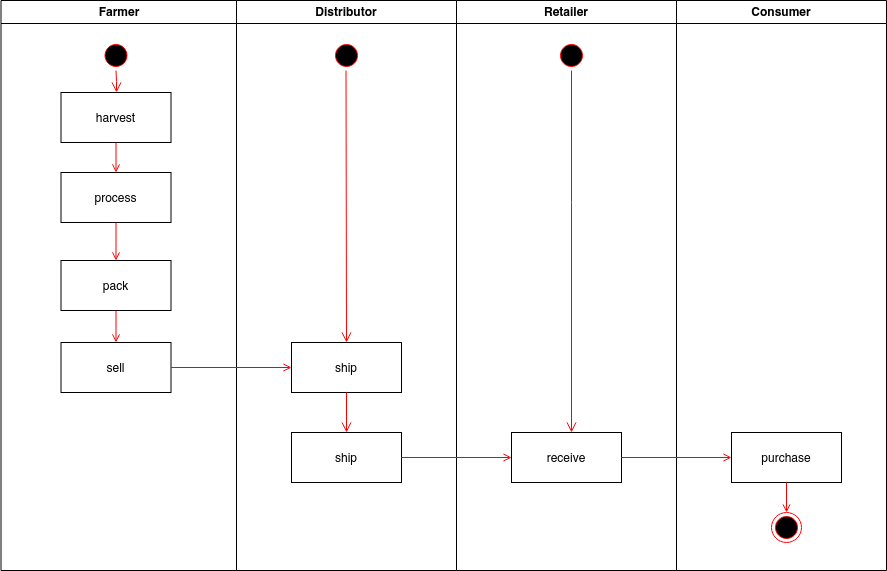

The diagram above was exported from draw.io. Its source (the exported page's mxGraphModel, read from the mxfile embedded in the PNG):
<mxGraphModel dx="782" dy="796" grid="1" gridSize="10" guides="1" tooltips="1" connect="1" arrows="1" fold="1" page="1" pageScale="1" pageWidth="1169" pageHeight="826" background="#ffffff" math="0" shadow="0">
  <root>
    <mxCell id="0" />
    <mxCell id="1" parent="0" />
    <mxCell id="2" value="Farmer" style="swimlane;whiteSpace=wrap" parent="1" vertex="1">
      <mxGeometry x="164.5" y="128" width="235.5" height="570" as="geometry" />
    </mxCell>
    <mxCell id="5" value="" style="ellipse;shape=startState;fillColor=#000000;strokeColor=#ff0000;" parent="2" vertex="1">
      <mxGeometry x="100" y="40" width="30" height="30" as="geometry" />
    </mxCell>
    <mxCell id="6" value="" style="edgeStyle=elbowEdgeStyle;elbow=horizontal;verticalAlign=bottom;endArrow=open;endSize=8;strokeColor=#FF0000;endFill=1;rounded=0" parent="2" source="5" target="7" edge="1">
      <mxGeometry x="100" y="40" as="geometry">
        <mxPoint x="115" y="110" as="targetPoint" />
      </mxGeometry>
    </mxCell>
    <mxCell id="7" value="harvest" style="" parent="2" vertex="1">
      <mxGeometry x="60" y="92" width="110" height="50" as="geometry" />
    </mxCell>
    <mxCell id="8" value="process" style="" parent="2" vertex="1">
      <mxGeometry x="60" y="172" width="110" height="50" as="geometry" />
    </mxCell>
    <mxCell id="9" value="" style="endArrow=open;strokeColor=#FF0000;endFill=1;rounded=0" parent="2" source="7" target="8" edge="1">
      <mxGeometry relative="1" as="geometry" />
    </mxCell>
    <mxCell id="10" value="pack" style="" parent="2" vertex="1">
      <mxGeometry x="60" y="260" width="110" height="50" as="geometry" />
    </mxCell>
    <mxCell id="11" value="" style="endArrow=open;strokeColor=#FF0000;endFill=1;rounded=0" parent="2" source="8" target="10" edge="1">
      <mxGeometry relative="1" as="geometry" />
    </mxCell>
    <mxCell id="ym5hFoaayZp4T-jSoXhC-47" value="sell" style="" parent="2" vertex="1">
      <mxGeometry x="60" y="342" width="110" height="50" as="geometry" />
    </mxCell>
    <mxCell id="ym5hFoaayZp4T-jSoXhC-48" value="" style="endArrow=open;strokeColor=#FF0000;endFill=1;rounded=0;exitX=0.5;exitY=1;exitDx=0;exitDy=0;" parent="2" source="10" target="ym5hFoaayZp4T-jSoXhC-47" edge="1">
      <mxGeometry relative="1" as="geometry">
        <mxPoint x="117" y="375" as="sourcePoint" />
      </mxGeometry>
    </mxCell>
    <mxCell id="3" value="Distributor" style="swimlane;whiteSpace=wrap" parent="1" vertex="1">
      <mxGeometry x="400" y="128" width="220" height="570" as="geometry" />
    </mxCell>
    <mxCell id="ym5hFoaayZp4T-jSoXhC-49" value="ship" style="" parent="3" vertex="1">
      <mxGeometry x="55" y="342" width="110" height="50" as="geometry" />
    </mxCell>
    <mxCell id="ym5hFoaayZp4T-jSoXhC-55" value="" style="ellipse;shape=startState;fillColor=#000000;strokeColor=#ff0000;" parent="3" vertex="1">
      <mxGeometry x="95" y="40" width="30" height="30" as="geometry" />
    </mxCell>
    <mxCell id="-IGLOy8F2gN-2wJxHa6x-37" value="ship" style="" vertex="1" parent="3">
      <mxGeometry x="55" y="432" width="110" height="50" as="geometry" />
    </mxCell>
    <mxCell id="-IGLOy8F2gN-2wJxHa6x-39" value="" style="edgeStyle=elbowEdgeStyle;elbow=horizontal;verticalAlign=bottom;endArrow=open;endSize=8;strokeColor=#FF0000;endFill=1;rounded=0" edge="1" parent="3" target="ym5hFoaayZp4T-jSoXhC-49">
      <mxGeometry x="-70" y="-88" as="geometry">
        <mxPoint x="110" y="92" as="targetPoint" />
        <mxPoint x="109.5" y="70" as="sourcePoint" />
        <Array as="points">
          <mxPoint x="110" y="52" />
        </Array>
      </mxGeometry>
    </mxCell>
    <mxCell id="-IGLOy8F2gN-2wJxHa6x-40" value="" style="edgeStyle=elbowEdgeStyle;elbow=horizontal;verticalAlign=bottom;endArrow=open;endSize=8;strokeColor=#FF0000;endFill=1;rounded=0" edge="1" parent="3" source="ym5hFoaayZp4T-jSoXhC-49" target="-IGLOy8F2gN-2wJxHa6x-37">
      <mxGeometry x="-70" y="244" as="geometry">
        <mxPoint x="110" y="424" as="targetPoint" />
        <mxPoint x="109.5" y="402" as="sourcePoint" />
        <Array as="points">
          <mxPoint x="110" y="362" />
        </Array>
      </mxGeometry>
    </mxCell>
    <mxCell id="4" value="Retailer" style="swimlane;whiteSpace=wrap" parent="1" vertex="1">
      <mxGeometry x="620" y="128" width="220" height="570" as="geometry" />
    </mxCell>
    <mxCell id="ym5hFoaayZp4T-jSoXhC-50" value="receive" style="" parent="4" vertex="1">
      <mxGeometry x="55" y="432" width="110" height="50" as="geometry" />
    </mxCell>
    <mxCell id="ym5hFoaayZp4T-jSoXhC-57" value="" style="ellipse;shape=startState;fillColor=#000000;strokeColor=#ff0000;" parent="4" vertex="1">
      <mxGeometry x="100" y="40" width="30" height="30" as="geometry" />
    </mxCell>
    <mxCell id="ym5hFoaayZp4T-jSoXhC-62" value="" style="edgeStyle=elbowEdgeStyle;elbow=horizontal;verticalAlign=bottom;endArrow=open;endSize=8;strokeColor=#FF0000;endFill=1;rounded=0;" parent="4" edge="1" target="ym5hFoaayZp4T-jSoXhC-50" source="ym5hFoaayZp4T-jSoXhC-57">
      <mxGeometry x="-701.5" y="-93.97" as="geometry">
        <mxPoint x="109.5" y="453.03" as="targetPoint" />
        <mxPoint x="109.5" y="181.99662954709575" as="sourcePoint" />
        <Array as="points">
          <mxPoint x="115" y="202" />
          <mxPoint x="150" y="62" />
          <mxPoint x="110" y="62" />
        </Array>
      </mxGeometry>
    </mxCell>
    <mxCell id="ym5hFoaayZp4T-jSoXhC-41" value="Consumer" style="swimlane;whiteSpace=wrap" parent="1" vertex="1">
      <mxGeometry x="840" y="128" width="210" height="570" as="geometry" />
    </mxCell>
    <mxCell id="ym5hFoaayZp4T-jSoXhC-42" value="purchase" style="" parent="ym5hFoaayZp4T-jSoXhC-41" vertex="1">
      <mxGeometry x="55" y="432" width="110" height="50" as="geometry" />
    </mxCell>
    <mxCell id="ym5hFoaayZp4T-jSoXhC-45" value="" style="ellipse;shape=endState;fillColor=#000000;strokeColor=#ff0000" parent="ym5hFoaayZp4T-jSoXhC-41" vertex="1">
      <mxGeometry x="95" y="512" width="30" height="30" as="geometry" />
    </mxCell>
    <mxCell id="ym5hFoaayZp4T-jSoXhC-46" value="" style="endArrow=open;strokeColor=#FF0000;endFill=1;rounded=0" parent="ym5hFoaayZp4T-jSoXhC-41" source="ym5hFoaayZp4T-jSoXhC-42" target="ym5hFoaayZp4T-jSoXhC-45" edge="1">
      <mxGeometry relative="1" as="geometry" />
    </mxCell>
    <mxCell id="37" value="" style="edgeStyle=none;strokeColor=#FF0000;endArrow=open;endFill=1;rounded=0;exitX=1;exitY=0.5;exitDx=0;exitDy=0;entryX=0;entryY=0.5;entryDx=0;entryDy=0;" parent="1" source="ym5hFoaayZp4T-jSoXhC-47" target="ym5hFoaayZp4T-jSoXhC-49" edge="1">
      <mxGeometry width="100" height="100" relative="1" as="geometry">
        <mxPoint x="590" y="557.5" as="sourcePoint" />
        <mxPoint x="710" y="557.8428571428572" as="targetPoint" />
      </mxGeometry>
    </mxCell>
    <mxCell id="ym5hFoaayZp4T-jSoXhC-52" value="" style="edgeStyle=none;strokeColor=#FF0000;endArrow=open;endFill=1;rounded=0;exitX=1;exitY=0.5;exitDx=0;exitDy=0;" parent="1" source="-IGLOy8F2gN-2wJxHa6x-37" target="ym5hFoaayZp4T-jSoXhC-50" edge="1">
      <mxGeometry width="100" height="100" relative="1" as="geometry">
        <mxPoint x="560" y="495" as="sourcePoint" />
        <mxPoint x="680.5" y="494.5" as="targetPoint" />
      </mxGeometry>
    </mxCell>
    <mxCell id="ym5hFoaayZp4T-jSoXhC-53" value="" style="edgeStyle=none;strokeColor=#FF0000;endArrow=open;endFill=1;rounded=0;" parent="1" source="ym5hFoaayZp4T-jSoXhC-50" target="ym5hFoaayZp4T-jSoXhC-42" edge="1">
      <mxGeometry width="100" height="100" relative="1" as="geometry">
        <mxPoint x="785" y="494.5" as="sourcePoint" />
        <mxPoint x="895" y="494.5" as="targetPoint" />
      </mxGeometry>
    </mxCell>
  </root>
</mxGraphModel>